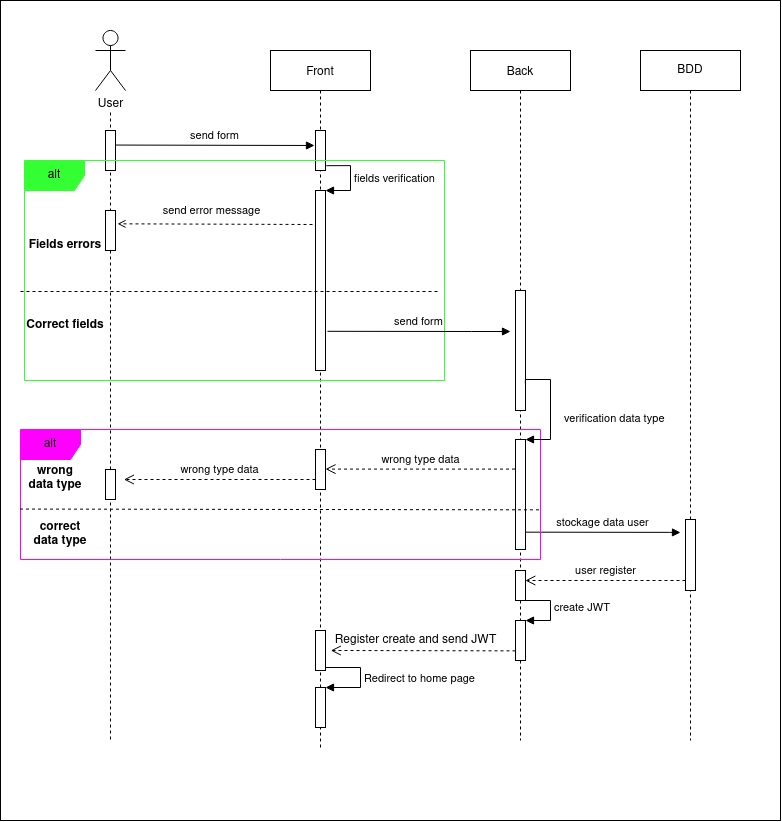

The diagram above was exported from draw.io. Its source (the exported page's mxGraphModel, read from the mxfile embedded in the PNG):
<mxGraphModel dx="2031" dy="1036" grid="1" gridSize="10" guides="1" tooltips="1" connect="1" arrows="1" fold="1" page="1" pageScale="1" pageWidth="850" pageHeight="1100" math="0" shadow="0">
  <root>
    <mxCell id="0" />
    <mxCell id="1" parent="0" />
    <mxCell id="ElG_vVTxnL-HjKqsSWBC-20" value="" style="whiteSpace=wrap;html=1;" vertex="1" parent="1">
      <mxGeometry x="10" y="30" width="780" height="820" as="geometry" />
    </mxCell>
    <mxCell id="3nuBFxr9cyL0pnOWT2aG-1" value="Front" style="shape=umlLifeline;perimeter=lifelinePerimeter;container=1;collapsible=0;recursiveResize=0;rounded=0;shadow=0;strokeWidth=1;" parent="1" vertex="1">
      <mxGeometry x="280" y="80" width="100" height="700" as="geometry" />
    </mxCell>
    <mxCell id="3nuBFxr9cyL0pnOWT2aG-2" value="" style="points=[];perimeter=orthogonalPerimeter;rounded=0;shadow=0;strokeWidth=1;" parent="3nuBFxr9cyL0pnOWT2aG-1" vertex="1">
      <mxGeometry x="45" y="80" width="10" height="40" as="geometry" />
    </mxCell>
    <mxCell id="FFe_7x5uN-WrH2i0scYP-7" value="" style="html=1;points=[];perimeter=orthogonalPerimeter;" parent="3nuBFxr9cyL0pnOWT2aG-1" vertex="1">
      <mxGeometry x="45" y="140" width="10" height="180" as="geometry" />
    </mxCell>
    <mxCell id="FFe_7x5uN-WrH2i0scYP-8" value="fields verification" style="edgeStyle=orthogonalEdgeStyle;html=1;align=left;spacingLeft=2;endArrow=block;rounded=0;entryX=1;entryY=0;exitX=1.08;exitY=0.88;exitDx=0;exitDy=0;exitPerimeter=0;" parent="3nuBFxr9cyL0pnOWT2aG-1" source="3nuBFxr9cyL0pnOWT2aG-2" target="FFe_7x5uN-WrH2i0scYP-7" edge="1">
      <mxGeometry relative="1" as="geometry">
        <mxPoint x="50" y="120" as="sourcePoint" />
        <Array as="points">
          <mxPoint x="80" y="115" />
          <mxPoint x="80" y="140" />
        </Array>
      </mxGeometry>
    </mxCell>
    <mxCell id="ElG_vVTxnL-HjKqsSWBC-8" value="" style="html=1;points=[];perimeter=orthogonalPerimeter;" vertex="1" parent="3nuBFxr9cyL0pnOWT2aG-1">
      <mxGeometry x="45" y="580" width="10" height="40" as="geometry" />
    </mxCell>
    <mxCell id="ElG_vVTxnL-HjKqsSWBC-15" value="" style="html=1;points=[];perimeter=orthogonalPerimeter;" vertex="1" parent="3nuBFxr9cyL0pnOWT2aG-1">
      <mxGeometry x="45" y="637" width="10" height="40" as="geometry" />
    </mxCell>
    <mxCell id="ElG_vVTxnL-HjKqsSWBC-16" value="Redirect to home page" style="edgeStyle=orthogonalEdgeStyle;html=1;align=left;spacingLeft=2;endArrow=block;rounded=0;entryX=1;entryY=0;" edge="1" target="ElG_vVTxnL-HjKqsSWBC-15" parent="3nuBFxr9cyL0pnOWT2aG-1">
      <mxGeometry relative="1" as="geometry">
        <mxPoint x="55" y="617" as="sourcePoint" />
        <Array as="points">
          <mxPoint x="90" y="617" />
          <mxPoint x="90" y="637" />
        </Array>
      </mxGeometry>
    </mxCell>
    <mxCell id="3nuBFxr9cyL0pnOWT2aG-5" value="Back" style="shape=umlLifeline;perimeter=lifelinePerimeter;container=1;collapsible=0;recursiveResize=0;rounded=0;shadow=0;strokeWidth=1;" parent="1" vertex="1">
      <mxGeometry x="480" y="80" width="100" height="690" as="geometry" />
    </mxCell>
    <mxCell id="3nuBFxr9cyL0pnOWT2aG-6" value="" style="points=[];perimeter=orthogonalPerimeter;rounded=0;shadow=0;strokeWidth=1;" parent="3nuBFxr9cyL0pnOWT2aG-5" vertex="1">
      <mxGeometry x="45" y="240" width="10" height="120" as="geometry" />
    </mxCell>
    <mxCell id="ElG_vVTxnL-HjKqsSWBC-6" value="" style="html=1;points=[];perimeter=orthogonalPerimeter;" vertex="1" parent="3nuBFxr9cyL0pnOWT2aG-5">
      <mxGeometry x="45" y="520" width="10" height="30" as="geometry" />
    </mxCell>
    <mxCell id="ElG_vVTxnL-HjKqsSWBC-12" value="" style="html=1;points=[];perimeter=orthogonalPerimeter;" vertex="1" parent="3nuBFxr9cyL0pnOWT2aG-5">
      <mxGeometry x="45" y="570" width="10" height="40" as="geometry" />
    </mxCell>
    <mxCell id="ElG_vVTxnL-HjKqsSWBC-13" value="create JWT" style="edgeStyle=orthogonalEdgeStyle;html=1;align=left;spacingLeft=2;endArrow=block;rounded=0;entryX=1;entryY=0;" edge="1" target="ElG_vVTxnL-HjKqsSWBC-12" parent="3nuBFxr9cyL0pnOWT2aG-5">
      <mxGeometry relative="1" as="geometry">
        <mxPoint x="50" y="550" as="sourcePoint" />
        <Array as="points">
          <mxPoint x="80" y="550" />
        </Array>
      </mxGeometry>
    </mxCell>
    <mxCell id="FFe_7x5uN-WrH2i0scYP-4" style="edgeStyle=orthogonalEdgeStyle;rounded=0;orthogonalLoop=1;jettySize=auto;html=1;dashed=1;endArrow=none;endFill=0;" parent="1" edge="1">
      <mxGeometry relative="1" as="geometry">
        <mxPoint x="120" y="770" as="targetPoint" />
        <mxPoint x="120" y="142" as="sourcePoint" />
      </mxGeometry>
    </mxCell>
    <mxCell id="FFe_7x5uN-WrH2i0scYP-1" value="User" style="shape=umlActor;verticalLabelPosition=bottom;verticalAlign=top;html=1;outlineConnect=0;" parent="1" vertex="1">
      <mxGeometry x="105" y="60" width="30" height="60" as="geometry" />
    </mxCell>
    <mxCell id="FFe_7x5uN-WrH2i0scYP-5" value="" style="html=1;points=[];perimeter=orthogonalPerimeter;" parent="1" vertex="1">
      <mxGeometry x="115" y="160" width="10" height="40" as="geometry" />
    </mxCell>
    <mxCell id="FFe_7x5uN-WrH2i0scYP-6" value="send form" style="html=1;verticalAlign=bottom;endArrow=block;rounded=0;exitX=1.052;exitY=0.364;exitDx=0;exitDy=0;exitPerimeter=0;" parent="1" source="FFe_7x5uN-WrH2i0scYP-5" edge="1">
      <mxGeometry width="80" relative="1" as="geometry">
        <mxPoint x="124" y="175" as="sourcePoint" />
        <mxPoint x="324" y="175" as="targetPoint" />
      </mxGeometry>
    </mxCell>
    <mxCell id="FFe_7x5uN-WrH2i0scYP-9" value="alt" style="shape=umlFrame;whiteSpace=wrap;html=1;fillColor=#33FF33;strokeColor=#33FF33;" parent="1" vertex="1">
      <mxGeometry x="34" y="190" width="420" height="220" as="geometry" />
    </mxCell>
    <mxCell id="FFe_7x5uN-WrH2i0scYP-12" value="Fields errors" style="text;align=center;fontStyle=1;verticalAlign=middle;spacingLeft=3;spacingRight=3;strokeColor=none;rotatable=0;points=[[0,0.5],[1,0.5]];portConstraint=eastwest;" parent="1" vertex="1">
      <mxGeometry x="35" y="260" width="80" height="26" as="geometry" />
    </mxCell>
    <mxCell id="FFe_7x5uN-WrH2i0scYP-13" value="Correct fields" style="text;align=center;fontStyle=1;verticalAlign=middle;spacingLeft=3;spacingRight=3;strokeColor=none;rotatable=0;points=[[0,0.5],[1,0.5]];portConstraint=eastwest;" parent="1" vertex="1">
      <mxGeometry x="35" y="340" width="80" height="26" as="geometry" />
    </mxCell>
    <mxCell id="FFe_7x5uN-WrH2i0scYP-14" value="" style="html=1;points=[];perimeter=orthogonalPerimeter;" parent="1" vertex="1">
      <mxGeometry x="115" y="240" width="10" height="40" as="geometry" />
    </mxCell>
    <mxCell id="FFe_7x5uN-WrH2i0scYP-15" value="" style="endArrow=none;startArrow=none;endFill=0;startFill=0;endSize=8;startSize=10;html=1;rounded=0;dashed=1;" parent="1" edge="1">
      <mxGeometry width="160" relative="1" as="geometry">
        <mxPoint x="30" y="321" as="sourcePoint" />
        <mxPoint x="450" y="321" as="targetPoint" />
      </mxGeometry>
    </mxCell>
    <mxCell id="FFe_7x5uN-WrH2i0scYP-16" value="send error message" style="html=1;verticalAlign=bottom;endArrow=open;rounded=0;entryX=1;entryY=0.483;entryDx=0;entryDy=0;entryPerimeter=0;endFill=0;dashed=1;" parent="1" edge="1">
      <mxGeometry x="0.0463" y="-4" width="80" relative="1" as="geometry">
        <mxPoint x="322" y="254" as="sourcePoint" />
        <mxPoint x="127" y="253.32" as="targetPoint" />
        <mxPoint as="offset" />
      </mxGeometry>
    </mxCell>
    <mxCell id="FFe_7x5uN-WrH2i0scYP-17" value="send form " style="html=1;verticalAlign=bottom;endArrow=block;rounded=0;exitX=0.6;exitY=0.784;exitDx=0;exitDy=0;exitPerimeter=0;" parent="1" edge="1">
      <mxGeometry width="80" relative="1" as="geometry">
        <mxPoint x="337" y="360.79999999999995" as="sourcePoint" />
        <mxPoint x="520" y="361" as="targetPoint" />
        <Array as="points">
          <mxPoint x="481" y="361" />
        </Array>
      </mxGeometry>
    </mxCell>
    <mxCell id="FFe_7x5uN-WrH2i0scYP-20" value="BDD" style="shape=umlLifeline;perimeter=lifelinePerimeter;whiteSpace=wrap;html=1;container=1;collapsible=0;recursiveResize=0;outlineConnect=0;" parent="1" vertex="1">
      <mxGeometry x="650" y="80" width="100" height="690" as="geometry" />
    </mxCell>
    <mxCell id="FFe_7x5uN-WrH2i0scYP-31" value="" style="html=1;points=[];perimeter=orthogonalPerimeter;" parent="FFe_7x5uN-WrH2i0scYP-20" vertex="1">
      <mxGeometry x="45" y="469" width="10" height="71" as="geometry" />
    </mxCell>
    <mxCell id="FFe_7x5uN-WrH2i0scYP-30" value="stockage data user" style="html=1;verticalAlign=bottom;endArrow=block;rounded=0;exitX=0.6;exitY=0.784;exitDx=0;exitDy=0;exitPerimeter=0;" parent="1" edge="1">
      <mxGeometry width="80" relative="1" as="geometry">
        <mxPoint x="535" y="561.6600000000001" as="sourcePoint" />
        <mxPoint x="690" y="562" as="targetPoint" />
        <Array as="points">
          <mxPoint x="679" y="561.86" />
        </Array>
      </mxGeometry>
    </mxCell>
    <mxCell id="cSblN5EcwNg---2ioIWc-14" value="alt" style="shape=umlFrame;whiteSpace=wrap;html=1;fillColor=#FF00FF;strokeColor=#FF00FF;" parent="1" vertex="1">
      <mxGeometry x="30" y="459" width="520" height="130" as="geometry" />
    </mxCell>
    <mxCell id="cSblN5EcwNg---2ioIWc-15" value="" style="html=1;points=[];perimeter=orthogonalPerimeter;" parent="1" vertex="1">
      <mxGeometry x="525" y="469" width="10" height="110" as="geometry" />
    </mxCell>
    <mxCell id="cSblN5EcwNg---2ioIWc-16" value="verification data type" style="edgeStyle=orthogonalEdgeStyle;html=1;align=left;spacingLeft=2;endArrow=block;rounded=0;entryX=1;entryY=0;exitX=0.986;exitY=0.941;exitDx=0;exitDy=0;exitPerimeter=0;" parent="1" target="cSblN5EcwNg---2ioIWc-15" edge="1">
      <mxGeometry x="0.2116" y="10" relative="1" as="geometry">
        <mxPoint x="534.8600000000001" y="413.0999999999999" as="sourcePoint" />
        <Array as="points">
          <mxPoint x="535" y="409" />
          <mxPoint x="560" y="409" />
          <mxPoint x="560" y="469" />
        </Array>
        <mxPoint as="offset" />
      </mxGeometry>
    </mxCell>
    <mxCell id="cSblN5EcwNg---2ioIWc-17" value="wrong type data" style="html=1;verticalAlign=bottom;endArrow=open;dashed=1;endSize=8;rounded=0;exitX=-0.048;exitY=0.269;exitDx=0;exitDy=0;exitPerimeter=0;" parent="1" source="cSblN5EcwNg---2ioIWc-15" target="cSblN5EcwNg---2ioIWc-18" edge="1">
      <mxGeometry relative="1" as="geometry">
        <mxPoint x="420" y="499" as="sourcePoint" />
        <mxPoint x="340" y="499" as="targetPoint" />
      </mxGeometry>
    </mxCell>
    <mxCell id="cSblN5EcwNg---2ioIWc-18" value="" style="html=1;points=[];perimeter=orthogonalPerimeter;" parent="1" vertex="1">
      <mxGeometry x="325" y="479" width="10" height="40" as="geometry" />
    </mxCell>
    <mxCell id="cSblN5EcwNg---2ioIWc-19" value="wrong type data" style="html=1;verticalAlign=bottom;endArrow=open;dashed=1;endSize=8;rounded=0;exitX=0.159;exitY=0.722;exitDx=0;exitDy=0;exitPerimeter=0;" parent="1" edge="1">
      <mxGeometry relative="1" as="geometry">
        <mxPoint x="324.9999999999999" y="508.9999999999999" as="sourcePoint" />
        <mxPoint x="133.41" y="508.9999999999999" as="targetPoint" />
      </mxGeometry>
    </mxCell>
    <mxCell id="cSblN5EcwNg---2ioIWc-20" value="" style="html=1;points=[];perimeter=orthogonalPerimeter;" parent="1" vertex="1">
      <mxGeometry x="115" y="499" width="10" height="30" as="geometry" />
    </mxCell>
    <mxCell id="cSblN5EcwNg---2ioIWc-21" value="wrong &#10;data type" style="text;align=center;fontStyle=1;verticalAlign=middle;spacingLeft=3;spacingRight=3;strokeColor=none;rotatable=0;points=[[0,0.5],[1,0.5]];portConstraint=eastwest;" parent="1" vertex="1">
      <mxGeometry x="25" y="493" width="80" height="26" as="geometry" />
    </mxCell>
    <mxCell id="cSblN5EcwNg---2ioIWc-22" value="correct &#10;data type" style="text;align=center;fontStyle=1;verticalAlign=middle;spacingLeft=3;spacingRight=3;strokeColor=none;rotatable=0;points=[[0,0.5],[1,0.5]];portConstraint=eastwest;" parent="1" vertex="1">
      <mxGeometry x="30" y="549" width="80" height="26" as="geometry" />
    </mxCell>
    <mxCell id="cSblN5EcwNg---2ioIWc-23" value="" style="endArrow=none;dashed=1;html=1;rounded=0;exitX=-0.001;exitY=0.612;exitDx=0;exitDy=0;exitPerimeter=0;entryX=1;entryY=0.618;entryDx=0;entryDy=0;entryPerimeter=0;" parent="1" source="cSblN5EcwNg---2ioIWc-14" target="cSblN5EcwNg---2ioIWc-14" edge="1">
      <mxGeometry width="50" height="50" relative="1" as="geometry">
        <mxPoint x="350" y="529" as="sourcePoint" />
        <mxPoint x="400" y="479" as="targetPoint" />
      </mxGeometry>
    </mxCell>
    <mxCell id="ElG_vVTxnL-HjKqsSWBC-5" value="user register " style="html=1;verticalAlign=bottom;endArrow=open;dashed=1;endSize=8;rounded=0;" edge="1" parent="1">
      <mxGeometry relative="1" as="geometry">
        <mxPoint x="695" y="610" as="sourcePoint" />
        <mxPoint x="534.810344827586" y="610" as="targetPoint" />
      </mxGeometry>
    </mxCell>
    <mxCell id="ElG_vVTxnL-HjKqsSWBC-7" value="" style="html=1;verticalAlign=bottom;endArrow=open;dashed=1;endSize=8;rounded=0;entryX=0.493;entryY=0.798;entryDx=0;entryDy=0;entryPerimeter=0;" edge="1" parent="1">
      <mxGeometry x="0.0289" y="-10" relative="1" as="geometry">
        <mxPoint x="525" y="680.36" as="sourcePoint" />
        <mxPoint x="340.29999999999995" y="680.0000000000001" as="targetPoint" />
        <mxPoint as="offset" />
      </mxGeometry>
    </mxCell>
    <mxCell id="ElG_vVTxnL-HjKqsSWBC-14" value="Register create and send JWT" style="text;html=1;align=center;verticalAlign=middle;resizable=0;points=[];autosize=1;strokeColor=none;fillColor=none;" vertex="1" parent="1">
      <mxGeometry x="335" y="660" width="180" height="20" as="geometry" />
    </mxCell>
  </root>
</mxGraphModel>